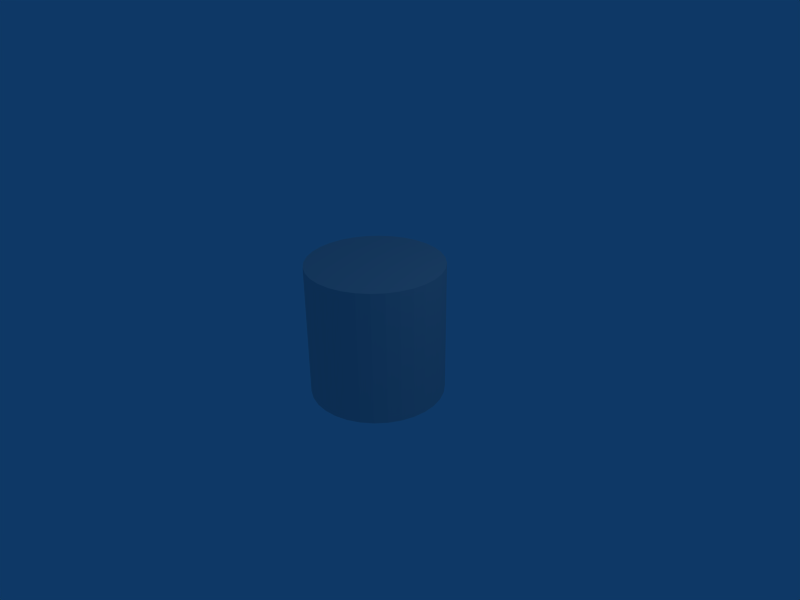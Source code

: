 # Source: landscape.blend  (saved by Blender 2.49.2; exported with 4.5.12 LTS)
import bpy
from mathutils import Matrix  # noqa: F401  (used for matrix-valued properties, if any)

bpy.ops.wm.read_factory_settings(use_empty=True)
scene = bpy.context.scene
scene.name = 'Scene'

# ---- collections
col_collection_1 = bpy.data.collections.new('Collection 1'); scene.collection.children.link(col_collection_1)

# ---- world
world_world = bpy.data.worlds.new('World'); scene.world = world_world
world_world.color = (0.05656, 0.2208, 0.4)
world_world.use_sun_shadow = False
world_world.sun_shadow_jitter_overblur = 0.0
world_world.cycles.sampling_method = 'MANUAL'
world_world.cycles.sample_map_resolution = 256

# ---- cameras
cam_camera = bpy.data.cameras.new('Camera')
cam_camera.passepartout_alpha = 0.2
cam_camera.clip_end = 100.0
cam_camera.lens = 35.0
cam_camera.ortho_scale = 7.314
cam_camera.show_passepartout = False
cam_camera.show_safe_areas = True
cam_camera.dof.focus_distance = 0.0
cam_camera.dof.aperture_fstop = 128.0

# ---- lights
light_spot = bpy.data.lights.new('Spot', 'POINT')
light_spot.transmission_factor = 0.0
light_spot.cutoff_distance = 30.0
light_spot.energy = 100.0
light_spot.shadow_buffer_clip_start = 1.001
light_spot.shadow_soft_size = 1.0
light_spot.shadow_maximum_resolution = 0.006
light_spot.use_absolute_resolution = True
light_spot.cycles.use_multiple_importance_sampling = False

# ---- meshes
me_cylinder = bpy.data.meshes.new('Cylinder')
me_cylinder.from_pydata([(0.7071, 0.7071, -1.0), (0.8315, 0.5556, -1.0), (0.9239, 0.3827, -1.0), (0.9808, 0.1951, -1.0), (1.0, 7.55e-08, -1.0), (0.9808, -0.1951, -1.0), (0.9239, -0.3827, -1.0), (0.8315, -0.5556, -1.0), (0.7071, -0.7071, -1.0), (0.5556, -0.8315, -1.0), (0.3827, -0.9239, -1.0), (0.1951, -0.9808, -1.0), (-3.258e-07, -1.0, -1.0), (-0.1951, -0.9808, -1.0), (-0.3827, -0.9239, -1.0), (-0.5556, -0.8315, -1.0), (-0.7071, -0.7071, -1.0), (-0.8315, -0.5556, -1.0), (-0.9239, -0.3827, -1.0), (-0.9808, -0.1951, -1.0), (-1.0, 9.656e-07, -1.0), (-0.9808, 0.1951, -1.0), (-0.9239, 0.3827, -1.0), (-0.8315, 0.5556, -1.0), (-0.7071, 0.7071, -1.0), (-0.5556, 0.8315, -1.0), (-0.3827, 0.9239, -1.0), (-0.1951, 0.9808, -1.0), (1.605e-06, 1.0, -1.0), (0.1951, 0.9808, -1.0), (0.3827, 0.9239, -1.0), (0.5556, 0.8315, -1.0), (0.7071, 0.7071, 1.0), (0.8315, 0.5556, 1.0), (0.9239, 0.3827, 1.0), (0.9808, 0.1951, 1.0), (1.0, -2.245e-06, 1.0), (0.9808, -0.1951, 1.0), (0.9239, -0.3827, 1.0), (0.8315, -0.5556, 1.0), (0.7071, -0.7071, 1.0), (0.5556, -0.8315, 1.0), (0.3827, -0.9239, 1.0), (0.1951, -0.9808, 1.0), (9.298e-07, -1.0, 1.0), (-0.1951, -0.9808, 1.0), (-0.3827, -0.9239, 1.0), (-0.5556, -0.8315, 1.0), (-0.7071, -0.7071, 1.0), (-0.8315, -0.5556, 1.0), (-0.9239, -0.3827, 1.0), (-0.9808, -0.1951, 1.0), (-1.0, -4.105e-06, 1.0), (-0.9808, 0.1951, 1.0), (-0.9239, 0.3827, 1.0), (-0.8315, 0.5556, 1.0), (-0.7071, 0.7071, 1.0), (-0.5556, 0.8315, 1.0), (-0.3827, 0.9239, 1.0), (-0.1951, 0.9808, 1.0), (-7.28e-06, 1.0, 1.0), (0.1951, 0.9808, 1.0), (0.3827, 0.9239, 1.0), (0.5556, 0.8315, 1.0), (0.0, 0.0, -1.0), (0.0, 0.0, 1.0)], [], [(1, 0, 64), (65, 32, 33), (64, 2, 1), (65, 33, 34), (64, 3, 2), (65, 34, 35), (64, 4, 3), (65, 35, 36), (64, 5, 4), (65, 36, 37), (64, 6, 5), (65, 37, 38), (64, 7, 6), (65, 38, 39), (64, 8, 7), (65, 39, 40), (64, 9, 8), (65, 40, 41), (64, 10, 9), (65, 41, 42), (64, 11, 10), (65, 42, 43), (64, 12, 11), (65, 43, 44), (64, 13, 12), (65, 44, 45), (64, 14, 13), (65, 45, 46), (64, 15, 14), (65, 46, 47), (64, 16, 15), (65, 47, 48), (64, 17, 16), (65, 48, 49), (64, 18, 17), (65, 49, 50), (64, 19, 18), (65, 50, 51), (64, 20, 19), (65, 51, 52), (64, 21, 20), (65, 52, 53), (64, 22, 21), (65, 53, 54), (64, 23, 22), (65, 54, 55), (64, 24, 23), (65, 55, 56), (64, 25, 24), (65, 56, 57), (64, 26, 25), (65, 57, 58), (64, 27, 26), (65, 58, 59), (64, 28, 27), (65, 59, 60), (64, 29, 28), (65, 60, 61), (64, 30, 29), (65, 61, 62), (64, 31, 30), (65, 62, 63), (64, 0, 31), (65, 63, 32), (0, 1, 33, 32), (1, 2, 34, 33), (2, 3, 35, 34), (3, 4, 36, 35), (4, 5, 37, 36), (5, 6, 38, 37), (6, 7, 39, 38), (7, 8, 40, 39), (8, 9, 41, 40), (9, 10, 42, 41), (10, 11, 43, 42), (11, 12, 44, 43), (12, 13, 45, 44), (13, 14, 46, 45), (14, 15, 47, 46), (15, 16, 48, 47), (16, 17, 49, 48), (17, 18, 50, 49), (18, 19, 51, 50), (19, 20, 52, 51), (20, 21, 53, 52), (21, 22, 54, 53), (22, 23, 55, 54), (23, 24, 56, 55), (24, 25, 57, 56), (25, 26, 58, 57), (26, 27, 59, 58), (27, 28, 60, 59), (28, 29, 61, 60), (29, 30, 62, 61), (30, 31, 63, 62), (31, 0, 32, 63)])
_uv = me_cylinder.uv_layers.new(name='UVTex')
_uv.uv.foreach_set('vector', [0.9395, 0.2786, 0.9233, 0.3028, 0.8085, 0.2086, 0.6943, 0.9239, 0.7421, 0.9191, 0.7421, 0.9286, 0.8085, 0.2086, 0.9506, 0.2517, 0.9395, 0.2786, 0.6943, 0.9239, 0.7421, 0.9286, 0.7403, 0.9378, 0.8085, 0.2086, 0.9563, 0.2231, 0.9506, 0.2517, 0.6943, 0.9239, 0.7403, 0.9378, 0.7366, 0.9465, 0.8085, 0.2086, 0.9563, 0.194, 0.9563, 0.2231, 0.6943, 0.9239, 0.7366, 0.9465, 0.7314, 0.9543, 0.8085, 0.2086, 0.9506, 0.1655, 0.9563, 0.194, 0.6943, 0.9239, 0.7314, 0.9543, 0.7248, 0.961, 0.8085, 0.2086, 0.9395, 0.1386, 0.9506, 0.1655, 0.6943, 0.9239, 0.7248, 0.961, 0.7169, 0.9662, 0.8085, 0.2086, 0.9233, 0.1144, 0.9395, 0.1386, 0.6943, 0.9239, 0.7169, 0.9662, 0.7082, 0.9698, 0.8085, 0.2086, 0.9027, 0.09377, 0.9233, 0.1144, 0.6943, 0.9239, 0.7082, 0.9698, 0.699, 0.9717, 0.8085, 0.2086, 0.8785, 0.0776, 0.9027, 0.09377, 0.6943, 0.9239, 0.699, 0.9717, 0.6896, 0.9717, 0.8085, 0.2086, 0.8516, 0.06646, 0.8785, 0.0776, 0.6943, 0.9239, 0.6896, 0.9717, 0.6803, 0.9698, 0.8085, 0.2086, 0.8231, 0.06078, 0.8516, 0.06646, 0.6943, 0.9239, 0.6803, 0.9698, 0.6716, 0.9662, 0.8085, 0.2086, 0.794, 0.06078, 0.8231, 0.06078, 0.6943, 0.9239, 0.6716, 0.9662, 0.6638, 0.961, 0.8085, 0.2086, 0.7654, 0.06646, 0.794, 0.06078, 0.6943, 0.9239, 0.6638, 0.961, 0.6571, 0.9543, 0.8085, 0.2086, 0.7385, 0.0776, 0.7654, 0.06646, 0.6943, 0.9239, 0.6571, 0.9543, 0.6519, 0.9465, 0.8085, 0.2086, 0.7143, 0.09377, 0.7385, 0.0776, 0.6943, 0.9239, 0.6519, 0.9465, 0.6483, 0.9378, 0.8085, 0.2086, 0.6937, 0.1144, 0.7143, 0.09377, 0.6943, 0.9239, 0.6483, 0.9378, 0.6464, 0.9286, 0.8085, 0.2086, 0.6776, 0.1386, 0.6937, 0.1144, 0.6943, 0.9239, 0.6464, 0.9286, 0.6464, 0.9191, 0.8085, 0.2086, 0.6664, 0.1655, 0.6776, 0.1386, 0.6943, 0.9239, 0.6464, 0.9191, 0.6483, 0.9099, 0.8085, 0.2086, 0.6608, 0.194, 0.6664, 0.1655, 0.6943, 0.9239, 0.6483, 0.9099, 0.6519, 0.9012, 0.8085, 0.2086, 0.6608, 0.2231, 0.6608, 0.194, 0.6943, 0.9239, 0.6519, 0.9012, 0.6571, 0.8934, 0.8085, 0.2086, 0.6664, 0.2517, 0.6608, 0.2231, 0.6943, 0.9239, 0.6571, 0.8934, 0.6638, 0.8867, 0.8085, 0.2086, 0.6776, 0.2786, 0.6664, 0.2517, 0.6943, 0.9239, 0.6638, 0.8867, 0.6716, 0.8815, 0.8085, 0.2086, 0.6937, 0.3028, 0.6776, 0.2786, 0.6943, 0.9239, 0.6716, 0.8815, 0.6803, 0.8779, 0.8085, 0.2086, 0.7143, 0.3233, 0.6937, 0.3028, 0.6943, 0.9239, 0.6803, 0.8779, 0.6896, 0.876, 0.8085, 0.2086, 0.7385, 0.3395, 0.7143, 0.3233, 0.6943, 0.9239, 0.6896, 0.876, 0.699, 0.876, 0.8085, 0.2086, 0.7654, 0.3507, 0.7385, 0.3395, 0.6943, 0.9239, 0.699, 0.876, 0.7082, 0.8779, 0.8085, 0.2086, 0.794, 0.3563, 0.7654, 0.3507, 0.6943, 0.9239, 0.7082, 0.8779, 0.7169, 0.8815, 0.8085, 0.2086, 0.8231, 0.3563, 0.794, 0.3563, 0.6943, 0.9239, 0.7169, 0.8815, 0.7248, 0.8867, 0.8085, 0.2086, 0.8516, 0.3507, 0.8231, 0.3563, 0.6943, 0.9239, 0.7248, 0.8867, 0.7314, 0.8934, 0.8085, 0.2086, 0.8785, 0.3395, 0.8516, 0.3507, 0.6943, 0.9239, 0.7314, 0.8934, 0.7366, 0.9012, 0.8085, 0.2086, 0.9027, 0.3233, 0.8785, 0.3395, 0.6943, 0.9239, 0.7366, 0.9012, 0.7403, 0.9099, 0.8085, 0.2086, 0.9233, 0.3028, 0.9027, 0.3233, 0.6943, 0.9239, 0.7403, 0.9099, 0.7421, 0.9191, 0.5802, -0.000959, 0.5594, -0.0003568, 0.5607, 0.9996, 0.5815, 0.999, 0.5594, -0.0003568, 0.5385, 0.0002595, 0.5399, 1.0, 0.5607, 0.9996, 0.5385, 0.0002595, 0.5177, 0.0008662, 0.519, 1.001, 0.5399, 1.0, 0.5177, 0.0008662, 0.497, 0.00144, 0.4981, 1.001, 0.519, 1.001, 0.497, 0.00144, 0.4762, 0.001959, 0.4772, 1.002, 0.4981, 1.001, 0.4762, 0.001959, 0.4554, 0.002403, 0.4563, 1.002, 0.4772, 1.002, 0.4554, 0.002403, 0.4347, 0.002755, 0.4354, 1.003, 0.4563, 1.002, 0.4347, 0.002755, 0.414, 0.003001, 0.4144, 1.003, 0.4354, 1.003, 0.414, 0.003001, 0.3933, 0.003133, 0.3935, 1.003, 0.4144, 1.003, 0.3933, 0.003133, 0.3726, 0.003144, 0.3725, 1.003, 0.3935, 1.003, 0.3726, 0.003144, 0.3519, 0.003035, 0.3515, 1.003, 0.3725, 1.003, 0.3519, 0.003035, 0.3312, 0.00281, 0.3306, 1.003, 0.3515, 1.003, 0.3312, 0.00281, 0.3105, 0.002477, 0.3096, 1.002, 0.3306, 1.003, 0.3105, 0.002477, 0.2897, 0.00205, 0.2887, 1.002, 0.3096, 1.002, 0.2897, 0.00205, 0.269, 0.001544, 0.2678, 1.002, 0.2887, 1.002, 0.269, 0.001544, 0.2482, 0.0009788, 0.2469, 1.001, 0.2678, 1.002, 0.2482, 0.0009788, 0.2274, 0.0003766, 0.226, 1.0, 0.2469, 1.001, 0.2274, 0.0003766, 0.2065, -0.0002396, 0.2052, 0.9997, 0.226, 1.0, 0.2065, -0.0002396, 0.1857, -0.0008463, 0.1844, 0.9991, 0.2052, 0.9997, 0.8524, -0.0008463, 0.8315, -0.00142, 0.8303, 0.9986, 0.8511, 0.9991, 0.8315, -0.00142, 0.8106, -0.001939, 0.8095, 0.998, 0.8303, 0.9986, 0.8106, -0.001939, 0.7896, -0.002383, 0.7888, 0.9976, 0.8095, 0.998, 0.7896, -0.002383, 0.7687, -0.002735, 0.7681, 0.9972, 0.7888, 0.9976, 0.7687, -0.002735, 0.7478, -0.002981, 0.7473, 0.997, 0.7681, 0.9972, 0.7478, -0.002981, 0.7268, -0.003113, 0.7266, 0.9969, 0.7473, 0.997, 0.7268, -0.003113, 0.7058, -0.003124, 0.7059, 0.9969, 0.7266, 0.9969, 0.7058, -0.003124, 0.6849, -0.003016, 0.6852, 0.997, 0.7059, 0.9969, 0.6849, -0.003016, 0.6639, -0.00279, 0.6645, 0.9972, 0.6852, 0.997, 0.6639, -0.00279, 0.643, -0.002458, 0.6438, 0.9975, 0.6645, 0.9972, 0.643, -0.002458, 0.622, -0.00203, 0.6231, 0.998, 0.6438, 0.9975, 0.622, -0.00203, 0.6011, -0.001524, 0.6023, 0.9985, 0.6231, 0.998, 0.6011, -0.001524, 0.5802, -0.000959, 0.5815, 0.999, 0.6023, 0.9985])
me_cylinder.use_remesh_preserve_volume = False
me_cylinder.use_remesh_preserve_attributes = False
me_cylinder.use_mirror_vertex_groups = False
me_cylinder.update()

# ---- objects
ob_cylinder = bpy.data.objects.new('Cylinder', me_cylinder)
ob_lamp = bpy.data.objects.new('Lamp', light_spot)
ob_camera = bpy.data.objects.new('Camera', cam_camera)

# ---- transforms, parenting, visibility, modifiers, constraints
ob_cylinder.location = (0.0, 0.0, 0.0)
ob_cylinder.rotation_euler = (0.0, 0.0, 1.371)
ob_cylinder.lock_rotations_4d = False
ob_cylinder.empty_display_type = 'ARROWS'
ob_cylinder.lineart.crease_threshold = 0.0
ob_lamp.location = (4.076, 1.005, 5.904)
ob_lamp.rotation_euler = (0.6503, 0.05522, 1.866)
ob_lamp.lock_rotations_4d = False
ob_lamp.empty_display_type = 'ARROWS'
ob_lamp.color = (0.0, 0.0, 0.0, 0.0)
ob_lamp.lineart.crease_threshold = 0.0
ob_camera.location = (7.481, -6.508, 5.344)
ob_camera.rotation_euler = (1.109, 0.01082, 0.8149)
ob_camera.lock_rotations_4d = False
ob_camera.empty_display_type = 'ARROWS'
ob_camera.color = (0.0, 0.0, 0.0, 0.0)
ob_camera.display_type = 'WIRE'
ob_camera.lineart.crease_threshold = 0.0

# ---- collection membership
col_collection_1.objects.link(ob_cylinder)
col_collection_1.objects.link(ob_lamp)
col_collection_1.objects.link(ob_camera)

# ---- scene / render settings (as saved in the file)
scene.camera = ob_camera
scene.frame_start = 1; scene.frame_end = 250; scene.frame_set(1)
scene.render.engine = 'BLENDER_EEVEE_NEXT'
scene.render.image_settings.file_format = 'JPEG'
scene.render.image_settings.color_mode = 'RGB'
scene.render.image_settings.compression = 90
scene.render.resolution_x = 800
scene.render.resolution_y = 600
scene.render.pixel_aspect_x = 100.0
scene.render.pixel_aspect_y = 100.0
scene.render.fps = 25
scene.render.dither_intensity = 0.0
scene.render.use_compositing = False
scene.render.use_sequencer = False
scene.render.bake_margin = 2
scene.render.bake_bias = 0.0
scene.render.use_stamp_time = False
scene.render.use_stamp_date = False
scene.render.use_stamp_frame = False
scene.render.use_stamp_camera = False
scene.render.use_stamp_scene = False
scene.render.use_stamp_filename = False
scene.render.use_stamp_render_time = False
scene.render.stamp_font_size = 0
scene.cycles.use_denoising = False
scene.cycles.samples = 10
scene.cycles.sampling_pattern = 'TABULATED_SOBOL'
scene.cycles.light_sampling_threshold = 0.0
scene.cycles.use_adaptive_sampling = False
scene.cycles.use_light_tree = False
scene.cycles.blur_glossy = 0.0
scene.cycles.volume_bounces = 1
scene.cycles.pixel_filter_type = 'GAUSSIAN'
scene.cycles.sample_clamp_indirect = 0.0
scene.view_settings.view_transform = 'Raw'
bpy.context.view_layer.update()
